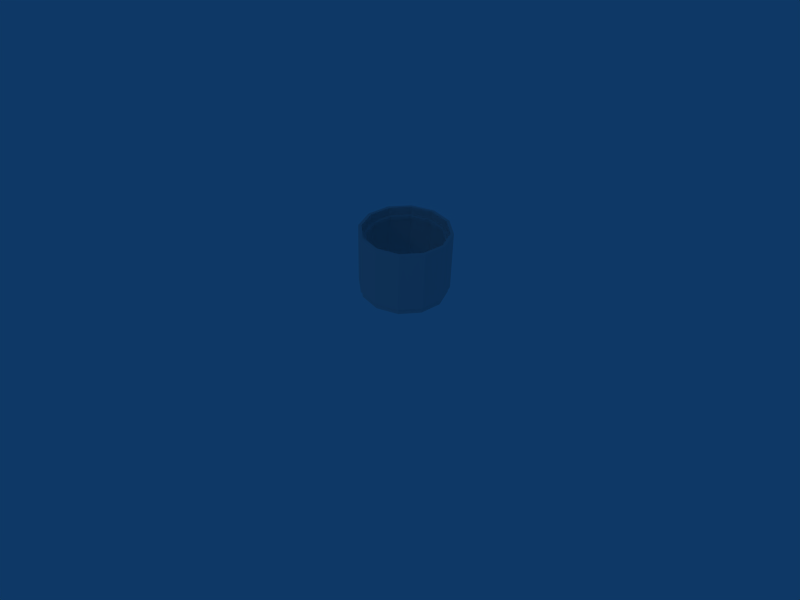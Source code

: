 # Source: concrete_pipe_001.blend  (saved by Blender 5.0.119; exported with 4.5.12 LTS)
import bpy
from mathutils import Matrix  # noqa: F401  (used for matrix-valued properties, if any)

bpy.ops.wm.read_factory_settings(use_empty=True)
scene = bpy.context.scene
scene.name = 'Scene'

# ---- collections
col_collection_1 = bpy.data.collections.new('Collection 1'); scene.collection.children.link(col_collection_1)
col_collection_3 = bpy.data.collections.new('Collection 3'); scene.collection.children.link(col_collection_3)
col_collection_3.hide_render = True
col_collection_3.hide_viewport = True

# ---- materials (node trees are filled in below, after node groups)
mat_concrete_pipe_tex = bpy.data.materials.new('concrete_pipe_tex')
mat_concrete_pipe_tex.alpha_threshold = 0.0
mat_concrete_pipe_tex.use_backface_culling_lightprobe_volume = False
mat_concrete_pipe_tex.preview_render_type = 'FLAT'
mat_concrete_pipe_tex.roughness = 0.5
mat_concrete_pipe_tex.line_color = (0.0, 0.0, 0.0, 1.0)

# ---- material node trees
mat_concrete_pipe_tex.use_nodes = True; mat_concrete_pipe_tex.node_tree.nodes.clear()
_N = mat_concrete_pipe_tex.node_tree.nodes; _L = mat_concrete_pipe_tex.node_tree.links
n0 = _N.new('NodeFrame'); n0.name = 'Frame'; n0.location = (0, 0)
n0.label = 'Versioning: Use Nodes was removed'
n0.width = 150
n1 = _N.new('ShaderNodeOutputMaterial'); n1.name = 'Material Output'; n1.location = (480, 0)
n1.target = 'EEVEE'
n2 = _N.new('ShaderNodeBsdfPrincipled'); n2.name = 'Principled BSDF'; n2.location = (0, 0)
n3 = _N.new('ShaderNodeOutputMaterial'); n3.name = 'Material Output.001'; n3.location = (450, 0)
n3.target = 'CYCLES'
n4 = _N.new('ShaderNodeBsdfDiffuse'); n4.name = 'Diffuse BSDF'; n4.location = (0, 0)
n1.parent = n0
n2.parent = n0
n3.parent = n0
n4.parent = n0
_L.new(n2.outputs[0], n1.inputs[0])
_L.new(n4.outputs[0], n3.inputs[0])
n1.is_active_output = True

# ---- world
world_world = bpy.data.worlds.new('World'); scene.world = world_world
world_world.use_nodes = True; world_world.node_tree.nodes.clear()
_N = world_world.node_tree.nodes; _L = world_world.node_tree.links
n0 = _N.new('ShaderNodeOutputWorld'); n0.name = 'World Output'; n0.location = (280, 0)
n1 = _N.new('ShaderNodeBackground'); n1.name = 'Background'; n1.location = (0, 0)
n1.inputs[0].default_value = (0.05656, 0.2208, 0.4, 1.0)
n2 = _N.new('NodeFrame'); n2.name = 'Frame'; n2.location = (0, 0)
n2.label = 'Versioning: Use Nodes was removed'
n2.width = 150
n0.parent = n2
n1.parent = n2
_L.new(n1.outputs[0], n0.inputs[0])
n0.is_active_output = True
world_world.color = (0.05656, 0.2208, 0.4)
world_world.use_sun_shadow = False
world_world.sun_shadow_jitter_overblur = 0.0
world_world.cycles.sampling_method = 'MANUAL'
world_world.cycles.sample_map_resolution = 256

# ---- cameras
cam_camera = bpy.data.cameras.new('Camera')
cam_camera.passepartout_alpha = 0.2
cam_camera.clip_end = 100.0
cam_camera.lens = 35.0
cam_camera.ortho_scale = 7.314
cam_camera.show_passepartout = False
cam_camera.show_safe_areas = True
cam_camera.dof.focus_distance = 0.0
cam_camera.dof.aperture_fstop = 128.0

# ---- lights
light_spot = bpy.data.lights.new('Spot', 'POINT')
light_spot.transmission_factor = 0.0
light_spot.cutoff_distance = 30.0
light_spot.energy = 100.0
light_spot.shadow_buffer_clip_start = 8.0
light_spot.shadow_soft_size = 1.0
light_spot.shadow_maximum_resolution = 0.006
light_spot.use_absolute_resolution = True
light_spot.cycles.use_multiple_importance_sampling = False

# ---- meshes
me_concrete_pipe = bpy.data.meshes.new('concrete_pipe')
me_concrete_pipe.from_pydata([(0.3948, 0.3948, 0.005112), (0.5393, 0.1445, 0.005112), (0.5393, -0.1445, 0.005112), (0.3948, -0.3948, 0.005112), (0.1445, -0.5393, 0.005112), (-0.1445, -0.5393, 0.005112), (-0.3948, -0.3948, 0.005112), (-0.5393, -0.1445, 0.005112), (-0.5393, 0.1445, 0.005112), (-0.3948, 0.3948, 0.005112), (-0.1445, 0.5393, 0.005112), (0.1445, 0.5393, 0.005112), (0.4132, 0.4132, 0.8749), (0.5644, 0.1512, 0.8749), (0.5644, -0.1512, 0.8749), (0.4132, -0.4132, 0.8749), (0.1512, -0.5644, 0.8749), (-0.1512, -0.5644, 0.8749), (-0.4132, -0.4132, 0.8749), (-0.5644, -0.1512, 0.8749), (-0.5644, 0.1512, 0.8749), (-0.4132, 0.4132, 0.8749), (-0.1512, 0.5644, 0.8749), (0.1512, 0.5644, 0.8749), (0.1412, 0.527, 0.8749), (-0.1412, 0.527, 0.8749), (-0.3858, 0.3858, 0.8749), (-0.527, 0.1412, 0.8749), (-0.527, -0.1412, 0.8749), (-0.3858, -0.3858, 0.8749), (-0.1412, -0.527, 0.8749), (0.1412, -0.527, 0.8749), (0.3858, -0.3858, 0.8749), (0.527, -0.1412, 0.8749), (0.527, 0.1412, 0.8749), (0.3858, 0.3858, 0.8749), (0.1349, 0.5036, 0.005112), (-0.1349, 0.5036, 0.005112), (-0.3687, 0.3687, 0.005112), (-0.5036, 0.1349, 0.005112), (-0.5036, -0.1349, 0.005112), (-0.3687, -0.3687, 0.005112), (-0.1349, -0.5036, 0.005112), (0.1349, -0.5036, 0.005112), (0.3687, -0.3687, 0.005112), (0.5036, -0.1349, 0.005112), (0.5036, 0.1349, 0.005112), (0.3687, 0.3687, 0.005112), (0.3493, 0.3493, 0.7714), (0.4772, 0.1279, 0.7714), (0.4772, -0.1279, 0.7714), (0.3493, -0.3493, 0.7714), (0.1279, -0.4772, 0.7714), (-0.1279, -0.4772, 0.7714), (-0.3493, -0.3493, 0.7714), (-0.4772, -0.1279, 0.7714), (-0.4772, 0.1279, 0.7714), (-0.3493, 0.3493, 0.7714), (-0.1279, 0.4772, 0.7714), (0.1279, 0.4772, 0.7714), (0.1279, 0.4772, 0.7265), (0.3493, 0.3493, 0.7265), (-0.1279, 0.4772, 0.7265), (-0.3493, 0.3493, 0.7265), (-0.4772, 0.1279, 0.7265), (-0.4772, -0.1279, 0.7265), (-0.3493, -0.3493, 0.7265), (-0.1279, -0.4772, 0.7265), (0.1279, -0.4772, 0.7265), (0.3493, -0.3493, 0.7265), (0.4772, -0.1279, 0.7265), (0.4772, 0.1279, 0.7265), (0.1412, 0.527, 0.7714), (0.3858, 0.3858, 0.7714), (-0.1412, 0.527, 0.7714), (-0.3858, 0.3858, 0.7714), (-0.527, 0.1412, 0.7714), (-0.527, -0.1412, 0.7714), (-0.3858, -0.3858, 0.7714), (-0.1412, -0.527, 0.7714), (0.1412, -0.527, 0.7714), (0.3858, -0.3858, 0.7714), (0.527, -0.1412, 0.7714), (0.527, 0.1412, 0.7714), (0.3687, 0.3687, 0.7265), (0.5037, 0.135, 0.7265), (0.5037, -0.135, 0.7265), (0.3687, -0.3687, 0.7265), (0.135, -0.5037, 0.7265), (-0.135, -0.5037, 0.7265), (-0.3687, -0.3687, 0.7265), (-0.5037, -0.135, 0.7265), (-0.5037, 0.135, 0.7265), (-0.3687, 0.3687, 0.7265), (-0.135, 0.5037, 0.7265), (0.135, 0.5037, 0.7265), (0.4132, 0.4132, 0.08393), (0.5644, 0.1512, 0.08393), (0.5644, -0.1512, 0.08393), (0.4132, -0.4132, 0.08393), (0.1512, -0.5644, 0.08393), (-0.1512, -0.5644, 0.08393), (-0.4132, -0.4132, 0.08393), (-0.5644, -0.1512, 0.08393), (-0.5644, 0.1512, 0.08393), (-0.4132, 0.4132, 0.08393), (-0.1512, 0.5644, 0.08393), (0.1512, 0.5644, 0.08393), (0.3948, 0.3948, 0.08393), (0.1445, 0.5393, 0.08393), (-0.1445, 0.5393, 0.08393), (-0.3948, 0.3948, 0.08393), (-0.5393, 0.1445, 0.08393), (-0.5393, -0.1445, 0.08393), (-0.3948, -0.3948, 0.08393), (-0.1445, -0.5393, 0.08393), (0.1445, -0.5393, 0.08393), (0.3948, -0.3948, 0.08393), (0.5393, -0.1445, 0.08393), (0.5393, 0.1445, 0.08393)], [], [(0, 108, 119, 1), (1, 119, 118, 2), (2, 118, 117, 3), (3, 117, 116, 4), (4, 116, 115, 5), (5, 115, 114, 6), (6, 114, 113, 7), (7, 113, 112, 8), (8, 112, 111, 9), (9, 111, 110, 10), (10, 110, 109, 11), (12, 96, 107, 23), (12, 23, 24, 35), (11, 0, 47, 36), (23, 22, 25, 24), (10, 11, 36, 37), (22, 21, 26, 25), (9, 10, 37, 38), (21, 20, 27, 26), (8, 9, 38, 39), (20, 19, 28, 27), (7, 8, 39, 40), (19, 18, 29, 28), (6, 7, 40, 41), (18, 17, 30, 29), (5, 6, 41, 42), (17, 16, 31, 30), (4, 5, 42, 43), (16, 15, 32, 31), (3, 4, 43, 44), (15, 14, 33, 32), (2, 3, 44, 45), (14, 13, 34, 33), (1, 2, 45, 46), (13, 12, 35, 34), (0, 1, 46, 47), (34, 35, 73, 83), (33, 34, 83, 82), (32, 33, 82, 81), (31, 32, 81, 80), (30, 31, 80, 79), (29, 30, 79, 78), (28, 29, 78, 77), (27, 28, 77, 76), (26, 27, 76, 75), (25, 26, 75, 74), (24, 25, 74, 72), (35, 24, 72, 73), (59, 60, 61, 48), (58, 62, 60, 59), (57, 63, 62, 58), (56, 64, 63, 57), (55, 65, 64, 56), (54, 66, 65, 55), (53, 67, 66, 54), (52, 68, 67, 53), (51, 69, 68, 52), (50, 70, 69, 51), (49, 71, 70, 50), (48, 61, 71, 49), (61, 84, 85, 71), (71, 85, 86, 70), (70, 86, 87, 69), (69, 87, 88, 68), (68, 88, 89, 67), (67, 89, 90, 66), (66, 90, 91, 65), (65, 91, 92, 64), (64, 92, 93, 63), (63, 93, 94, 62), (62, 94, 95, 60), (60, 95, 84, 61), (72, 59, 48, 73), (74, 58, 59, 72), (75, 57, 58, 74), (76, 56, 57, 75), (77, 55, 56, 76), (78, 54, 55, 77), (79, 53, 54, 78), (80, 52, 53, 79), (81, 51, 52, 80), (82, 50, 51, 81), (83, 49, 50, 82), (73, 48, 49, 83), (84, 47, 46, 85), (95, 36, 47, 84), (94, 37, 36, 95), (93, 38, 37, 94), (92, 39, 38, 93), (91, 40, 39, 92), (90, 41, 40, 91), (89, 42, 41, 90), (88, 43, 42, 89), (87, 44, 43, 88), (85, 46, 45, 86), (86, 45, 44, 87), (96, 108, 109, 107), (106, 22, 23, 107), (105, 21, 22, 106), (104, 20, 21, 105), (103, 19, 20, 104), (102, 18, 19, 103), (101, 17, 18, 102), (100, 16, 17, 101), (99, 15, 16, 100), (98, 14, 15, 99), (97, 13, 14, 98), (96, 12, 13, 97), (108, 0, 11, 109), (110, 106, 107, 109), (111, 105, 106, 110), (112, 104, 105, 111), (113, 103, 104, 112), (114, 102, 103, 113), (115, 101, 102, 114), (116, 100, 101, 115), (117, 99, 100, 116), (118, 98, 99, 117), (119, 97, 98, 118), (108, 96, 97, 119)])
_uv = me_concrete_pipe.uv_layers.new(name='UVMap')
_uv.uv.foreach_set('vector', [0.8311, 0.5176, 0.8311, 0.5396, 0.7491, 0.5396, 0.7491, 0.5176, 0.7491, 0.5176, 0.7491, 0.5396, 0.667, 0.5396, 0.667, 0.5176, 0.667, 0.5176, 0.667, 0.5396, 0.5851, 0.5396, 0.5851, 0.5176, 0.5851, 0.5176, 0.5851, 0.5396, 0.5032, 0.5396, 0.5032, 0.5176, 0.5032, 0.5176, 0.5032, 0.5396, 0.4213, 0.5396, 0.4213, 0.5176, 0.4213, 0.5176, 0.4213, 0.5396, 0.3396, 0.5396, 0.3396, 0.5176, 0.3396, 0.5176, 0.3396, 0.5396, 0.2579, 0.5396, 0.2579, 0.5176, 0.2579, 0.5176, 0.2579, 0.5396, 0.1762, 0.5396, 0.1762, 0.5176, 0.1762, 0.5176, 0.1762, 0.5396, 0.0948, 0.5396, 0.0948, 0.5176, 0.0948, 0.5176, 0.0948, 0.5396, 0.01505, 0.5396, 0.01505, 0.5176, 0.9926, 0.5176, 0.9926, 0.5396, 0.9128, 0.5396, 0.9128, 0.5176, 0.8311, 0.7608, 0.8311, 0.548, 0.9128, 0.548, 0.9128, 0.7608, 0.8311, 0.7608, 0.9128, 0.7608, 0.9128, 0.7713, 0.8311, 0.7713, 0.9128, 0.5176, 0.8311, 0.5176, 0.8311, 0.5074, 0.9128, 0.5074, 0.9128, 0.7608, 0.9926, 0.7608, 0.9926, 0.7713, 0.9128, 0.7713, 0.9926, 0.5176, 0.9128, 0.5176, 0.9128, 0.5074, 0.9926, 0.5074, 0.01505, 0.7608, 0.0948, 0.7608, 0.0948, 0.7713, 0.01505, 0.7713, 0.0948, 0.5176, 0.01505, 0.5176, 0.01505, 0.5074, 0.0948, 0.5074, 0.0948, 0.7608, 0.1762, 0.7608, 0.1762, 0.7713, 0.0948, 0.7713, 0.1762, 0.5176, 0.0948, 0.5176, 0.0948, 0.5074, 0.1762, 0.5074, 0.1762, 0.7608, 0.2579, 0.7608, 0.2579, 0.7713, 0.1762, 0.7713, 0.2579, 0.5176, 0.1762, 0.5176, 0.1762, 0.5074, 0.2579, 0.5074, 0.2579, 0.7608, 0.3396, 0.7608, 0.3396, 0.7713, 0.2579, 0.7713, 0.3396, 0.5176, 0.2579, 0.5176, 0.2579, 0.5074, 0.3396, 0.5074, 0.3396, 0.7608, 0.4213, 0.7608, 0.4213, 0.7713, 0.3396, 0.7713, 0.4213, 0.5176, 0.3396, 0.5176, 0.3396, 0.5074, 0.4213, 0.5074, 0.4213, 0.7608, 0.5032, 0.7608, 0.5032, 0.7713, 0.4213, 0.7713, 0.5032, 0.5176, 0.4213, 0.5176, 0.4213, 0.5074, 0.5032, 0.5074, 0.5032, 0.7608, 0.5851, 0.7608, 0.5851, 0.7713, 0.5032, 0.7713, 0.5851, 0.5176, 0.5032, 0.5176, 0.5032, 0.5074, 0.5851, 0.5074, 0.5851, 0.7608, 0.667, 0.7608, 0.667, 0.7713, 0.5851, 0.7713, 0.667, 0.5176, 0.5851, 0.5176, 0.5851, 0.5074, 0.667, 0.5074, 0.667, 0.7608, 0.7491, 0.7608, 0.7491, 0.7713, 0.667, 0.7713, 0.7491, 0.5176, 0.667, 0.5176, 0.667, 0.5074, 0.7491, 0.5074, 0.7491, 0.7608, 0.8311, 0.7608, 0.8311, 0.7713, 0.7491, 0.7713, 0.8311, 0.5176, 0.7491, 0.5176, 0.7491, 0.5074, 0.8311, 0.5074, 0.2702, 0.4785, 0.1924, 0.4785, 0.1924, 0.4498, 0.2702, 0.4498, 0.3476, 0.4785, 0.2702, 0.4785, 0.2702, 0.4498, 0.3476, 0.4498, 0.425, 0.4785, 0.3476, 0.4785, 0.3476, 0.4498, 0.425, 0.4498, 0.5025, 0.4785, 0.425, 0.4785, 0.425, 0.4498, 0.5025, 0.4498, 0.5803, 0.4785, 0.5025, 0.4785, 0.5025, 0.4498, 0.5803, 0.4498, 0.6568, 0.4785, 0.5803, 0.4785, 0.5803, 0.4498, 0.6568, 0.4498, 0.7336, 0.4785, 0.6568, 0.4785, 0.6568, 0.4498, 0.7336, 0.4498, 0.8106, 0.4785, 0.7336, 0.4785, 0.7336, 0.4498, 0.8106, 0.4498, 0.8878, 0.4785, 0.8106, 0.4785, 0.8106, 0.4498, 0.8878, 0.4498, 0.9643, 0.4785, 0.8878, 0.4785, 0.8878, 0.4498, 0.9643, 0.4498, 0.1141, 0.4785, 0.03732, 0.4785, 0.03732, 0.4498, 0.1141, 0.4498, 0.1924, 0.4785, 0.1141, 0.4785, 0.1141, 0.4498, 0.1924, 0.4498, 0.1141, 0.4392, 0.1141, 0.4162, 0.1924, 0.4162, 0.1924, 0.4392, 0.03732, 0.4392, 0.03732, 0.4162, 0.1141, 0.4162, 0.1141, 0.4392, 0.8878, 0.4392, 0.8878, 0.4162, 0.9643, 0.4162, 0.9643, 0.4392, 0.8106, 0.4392, 0.8106, 0.4162, 0.8878, 0.4162, 0.8878, 0.4392, 0.7336, 0.4392, 0.7336, 0.4162, 0.8106, 0.4162, 0.8106, 0.4392, 0.6568, 0.4392, 0.6568, 0.4162, 0.7336, 0.4162, 0.7336, 0.4392, 0.5803, 0.4392, 0.5803, 0.4162, 0.6568, 0.4162, 0.6568, 0.4392, 0.5025, 0.4392, 0.5025, 0.4162, 0.5803, 0.4162, 0.5803, 0.4392, 0.425, 0.4392, 0.425, 0.4162, 0.5025, 0.4162, 0.5025, 0.4392, 0.3476, 0.4392, 0.3476, 0.4162, 0.425, 0.4162, 0.425, 0.4392, 0.2702, 0.4392, 0.2702, 0.4162, 0.3476, 0.4162, 0.3476, 0.4392, 0.1924, 0.4392, 0.1924, 0.4162, 0.2702, 0.4162, 0.2702, 0.4392, 0.1924, 0.4162, 0.1924, 0.4055, 0.2702, 0.4055, 0.2702, 0.4162, 0.2702, 0.4162, 0.2702, 0.4055, 0.3476, 0.4055, 0.3476, 0.4162, 0.3476, 0.4162, 0.3476, 0.4055, 0.425, 0.4055, 0.425, 0.4162, 0.425, 0.4162, 0.425, 0.4055, 0.5025, 0.4055, 0.5025, 0.4162, 0.5025, 0.4162, 0.5025, 0.4055, 0.5803, 0.4055, 0.5803, 0.4162, 0.5803, 0.4162, 0.5803, 0.4055, 0.6568, 0.4055, 0.6568, 0.4162, 0.6568, 0.4162, 0.6568, 0.4055, 0.7336, 0.4055, 0.7336, 0.4162, 0.7336, 0.4162, 0.7336, 0.4055, 0.8106, 0.4055, 0.8106, 0.4162, 0.8106, 0.4162, 0.8106, 0.4055, 0.8878, 0.4055, 0.8878, 0.4162, 0.8878, 0.4162, 0.8878, 0.4055, 0.9643, 0.4055, 0.9643, 0.4162, 0.03732, 0.4162, 0.03732, 0.4055, 0.1141, 0.4055, 0.1141, 0.4162, 0.1141, 0.4162, 0.1141, 0.4055, 0.1924, 0.4055, 0.1924, 0.4162, 0.1141, 0.4498, 0.1141, 0.4392, 0.1924, 0.4392, 0.1924, 0.4498, 0.03732, 0.4498, 0.03732, 0.4392, 0.1141, 0.4392, 0.1141, 0.4498, 0.8878, 0.4498, 0.8878, 0.4392, 0.9643, 0.4392, 0.9643, 0.4498, 0.8106, 0.4498, 0.8106, 0.4392, 0.8878, 0.4392, 0.8878, 0.4498, 0.7336, 0.4498, 0.7336, 0.4392, 0.8106, 0.4392, 0.8106, 0.4498, 0.6568, 0.4498, 0.6568, 0.4392, 0.7336, 0.4392, 0.7336, 0.4498, 0.5803, 0.4498, 0.5803, 0.4392, 0.6568, 0.4392, 0.6568, 0.4498, 0.5025, 0.4498, 0.5025, 0.4392, 0.5803, 0.4392, 0.5803, 0.4498, 0.425, 0.4498, 0.425, 0.4392, 0.5025, 0.4392, 0.5025, 0.4498, 0.3476, 0.4498, 0.3476, 0.4392, 0.425, 0.4392, 0.425, 0.4498, 0.2702, 0.4498, 0.2702, 0.4392, 0.3476, 0.4392, 0.3476, 0.4498, 0.1924, 0.4498, 0.1924, 0.4392, 0.2702, 0.4392, 0.2702, 0.4498, 0.1924, 0.4055, 0.1924, 0.2056, 0.2702, 0.2056, 0.2702, 0.4055, 0.1141, 0.4055, 0.1141, 0.2056, 0.1924, 0.2056, 0.1924, 0.4055, 0.03732, 0.4055, 0.03732, 0.2056, 0.1141, 0.2056, 0.1141, 0.4055, 0.8878, 0.4055, 0.8878, 0.2056, 0.9643, 0.2056, 0.9643, 0.4055, 0.8106, 0.4055, 0.8106, 0.2056, 0.8878, 0.2056, 0.8878, 0.4055, 0.7336, 0.4055, 0.7336, 0.2056, 0.8106, 0.2056, 0.8106, 0.4055, 0.6568, 0.4055, 0.6568, 0.2056, 0.7336, 0.2056, 0.7336, 0.4055, 0.5803, 0.4055, 0.5803, 0.2056, 0.6568, 0.2056, 0.6568, 0.4055, 0.5025, 0.4055, 0.5025, 0.2056, 0.5803, 0.2056, 0.5803, 0.4055, 0.425, 0.4055, 0.425, 0.2056, 0.5025, 0.2056, 0.5025, 0.4055, 0.2702, 0.4055, 0.2702, 0.2056, 0.3476, 0.2056, 0.3476, 0.4055, 0.3476, 0.4055, 0.3476, 0.2056, 0.425, 0.2056, 0.425, 0.4055, 0.8311, 0.548, 0.8311, 0.5396, 0.9128, 0.5396, 0.9128, 0.548, 0.9926, 0.548, 0.9926, 0.7608, 0.9128, 0.7608, 0.9128, 0.548, 0.0948, 0.548, 0.0948, 0.7608, 0.01505, 0.7608, 0.01505, 0.548, 0.1762, 0.548, 0.1762, 0.7608, 0.0948, 0.7608, 0.0948, 0.548, 0.2579, 0.548, 0.2579, 0.7608, 0.1762, 0.7608, 0.1762, 0.548, 0.3396, 0.548, 0.3396, 0.7608, 0.2579, 0.7608, 0.2579, 0.548, 0.4213, 0.548, 0.4213, 0.7608, 0.3396, 0.7608, 0.3396, 0.548, 0.5032, 0.548, 0.5032, 0.7608, 0.4213, 0.7608, 0.4213, 0.548, 0.5851, 0.548, 0.5851, 0.7608, 0.5032, 0.7608, 0.5032, 0.548, 0.667, 0.548, 0.667, 0.7608, 0.5851, 0.7608, 0.5851, 0.548, 0.7491, 0.548, 0.7491, 0.7608, 0.667, 0.7608, 0.667, 0.548, 0.8311, 0.548, 0.8311, 0.7608, 0.7491, 0.7608, 0.7491, 0.548, 0.8311, 0.5396, 0.8311, 0.5176, 0.9128, 0.5176, 0.9128, 0.5396, 0.9926, 0.5396, 0.9926, 0.548, 0.9128, 0.548, 0.9128, 0.5396, 0.0948, 0.5396, 0.0948, 0.548, 0.01505, 0.548, 0.01505, 0.5396, 0.1762, 0.5396, 0.1762, 0.548, 0.0948, 0.548, 0.0948, 0.5396, 0.2579, 0.5396, 0.2579, 0.548, 0.1762, 0.548, 0.1762, 0.5396, 0.3396, 0.5396, 0.3396, 0.548, 0.2579, 0.548, 0.2579, 0.5396, 0.4213, 0.5396, 0.4213, 0.548, 0.3396, 0.548, 0.3396, 0.5396, 0.5032, 0.5396, 0.5032, 0.548, 0.4213, 0.548, 0.4213, 0.5396, 0.5851, 0.5396, 0.5851, 0.548, 0.5032, 0.548, 0.5032, 0.5396, 0.667, 0.5396, 0.667, 0.548, 0.5851, 0.548, 0.5851, 0.5396, 0.7491, 0.5396, 0.7491, 0.548, 0.667, 0.548, 0.667, 0.5396, 0.8311, 0.5396, 0.8311, 0.548, 0.7491, 0.548, 0.7491, 0.5396])
_ca = me_concrete_pipe.color_attributes.new('Col', 'BYTE_COLOR', 'CORNER')
_ca.data.foreach_set('color', [1.0, 1.0, 1.0, 1.0, 1.0, 1.0, 1.0, 1.0, 1.0, 1.0, 1.0, 1.0, 1.0, 1.0, 1.0, 1.0, 1.0, 1.0, 1.0, 1.0, 1.0, 1.0, 1.0, 1.0, 1.0, 1.0, 1.0, 1.0, 1.0, 1.0, 1.0, 1.0, 1.0, 1.0, 1.0, 1.0, 1.0, 1.0, 1.0, 1.0, 1.0, 1.0, 1.0, 1.0, 1.0, 1.0, 1.0, 1.0, 1.0, 1.0, 1.0, 1.0, 1.0, 1.0, 1.0, 1.0, 1.0, 1.0, 1.0, 1.0, 1.0, 1.0, 1.0, 1.0, 1.0, 1.0, 1.0, 1.0, 1.0, 1.0, 1.0, 1.0, 1.0, 1.0, 1.0, 1.0, 1.0, 1.0, 1.0, 1.0, 1.0, 1.0, 1.0, 1.0, 1.0, 1.0, 1.0, 1.0, 1.0, 1.0, 1.0, 1.0, 1.0, 1.0, 1.0, 1.0, 1.0, 1.0, 1.0, 1.0, 1.0, 1.0, 1.0, 1.0, 1.0, 1.0, 1.0, 1.0, 1.0, 1.0, 1.0, 1.0, 1.0, 1.0, 1.0, 1.0, 1.0, 1.0, 1.0, 1.0, 1.0, 1.0, 1.0, 1.0, 1.0, 1.0, 1.0, 1.0, 1.0, 1.0, 1.0, 1.0, 1.0, 1.0, 1.0, 1.0, 1.0, 1.0, 1.0, 1.0, 1.0, 1.0, 1.0, 1.0, 1.0, 1.0, 1.0, 1.0, 1.0, 1.0, 1.0, 1.0, 1.0, 1.0, 1.0, 1.0, 1.0, 1.0, 1.0, 1.0, 1.0, 1.0, 1.0, 1.0, 1.0, 1.0, 1.0, 1.0, 1.0, 1.0, 1.0, 1.0, 1.0, 1.0, 1.0, 1.0, 1.0, 1.0, 1.0, 1.0, 1.0, 1.0, 1.0, 1.0, 1.0, 1.0, 1.0, 1.0, 1.0, 1.0, 1.0, 1.0, 1.0, 1.0, 1.0, 1.0, 1.0, 1.0, 1.0, 1.0, 1.0, 1.0, 1.0, 1.0, 1.0, 1.0, 1.0, 1.0, 1.0, 1.0, 1.0, 1.0, 1.0, 1.0, 1.0, 1.0, 1.0, 1.0, 1.0, 1.0, 1.0, 1.0, 1.0, 1.0, 1.0, 1.0, 1.0, 1.0, 1.0, 1.0, 1.0, 1.0, 1.0, 1.0, 1.0, 1.0, 1.0, 1.0, 1.0, 1.0, 1.0, 1.0, 1.0, 1.0, 1.0, 1.0, 1.0, 1.0, 1.0, 1.0, 1.0, 1.0, 1.0, 1.0, 1.0, 1.0, 1.0, 1.0, 1.0, 1.0, 1.0, 1.0, 1.0, 1.0, 1.0, 1.0, 1.0, 1.0, 1.0, 1.0, 1.0, 1.0, 1.0, 1.0, 1.0, 1.0, 1.0, 1.0, 1.0, 1.0, 1.0, 1.0, 1.0, 1.0, 1.0, 1.0, 1.0, 1.0, 1.0, 1.0, 1.0, 1.0, 1.0, 1.0, 1.0, 1.0, 1.0, 1.0, 1.0, 1.0, 1.0, 1.0, 1.0, 1.0, 1.0, 1.0, 1.0, 1.0, 1.0, 1.0, 1.0, 1.0, 1.0, 1.0, 1.0, 1.0, 1.0, 1.0, 1.0, 1.0, 1.0, 1.0, 1.0, 1.0, 1.0, 1.0, 1.0, 1.0, 1.0, 1.0, 1.0, 1.0, 1.0, 1.0, 1.0, 1.0, 1.0, 1.0, 1.0, 1.0, 1.0, 1.0, 1.0, 1.0, 1.0, 1.0, 1.0, 1.0, 1.0, 1.0, 1.0, 1.0, 1.0, 1.0, 1.0, 1.0, 1.0, 1.0, 1.0, 1.0, 1.0, 1.0, 1.0, 1.0, 1.0, 1.0, 1.0, 1.0, 1.0, 1.0, 1.0, 1.0, 1.0, 1.0, 1.0, 1.0, 1.0, 1.0, 1.0, 1.0, 1.0, 1.0, 1.0, 1.0, 1.0, 1.0, 1.0, 1.0, 1.0, 1.0, 1.0, 1.0, 1.0, 1.0, 1.0, 1.0, 1.0, 1.0, 1.0, 1.0, 1.0, 1.0, 1.0, 1.0, 1.0, 1.0, 1.0, 1.0, 1.0, 1.0, 1.0, 1.0, 1.0, 1.0, 1.0, 1.0, 1.0, 1.0, 1.0, 1.0, 1.0, 1.0, 1.0, 1.0, 1.0, 1.0, 1.0, 1.0, 1.0, 1.0, 1.0, 1.0, 1.0, 1.0, 1.0, 1.0, 1.0, 1.0, 1.0, 1.0, 1.0, 1.0, 1.0, 1.0, 1.0, 1.0, 1.0, 1.0, 1.0, 1.0, 1.0, 1.0, 1.0, 1.0, 1.0, 1.0, 1.0, 1.0, 1.0, 1.0, 1.0, 1.0, 1.0, 1.0, 1.0, 1.0, 1.0, 1.0, 1.0, 1.0, 1.0, 1.0, 1.0, 1.0, 1.0, 1.0, 1.0, 1.0, 1.0, 1.0, 1.0, 1.0, 1.0, 1.0, 1.0, 1.0, 1.0, 1.0, 1.0, 1.0, 1.0, 1.0, 1.0, 1.0, 1.0, 1.0, 1.0, 1.0, 1.0, 1.0, 1.0, 1.0, 1.0, 1.0, 1.0, 1.0, 1.0, 1.0, 1.0, 1.0, 1.0, 1.0, 1.0, 1.0, 1.0, 1.0, 1.0, 1.0, 1.0, 1.0, 1.0, 1.0, 1.0, 1.0, 1.0, 1.0, 1.0, 1.0, 1.0, 1.0, 1.0, 1.0, 1.0, 1.0, 1.0, 1.0, 1.0, 1.0, 1.0, 1.0, 1.0, 1.0, 1.0, 1.0, 1.0, 1.0, 1.0, 1.0, 1.0, 1.0, 1.0, 1.0, 1.0, 1.0, 1.0, 1.0, 1.0, 1.0, 1.0, 1.0, 1.0, 1.0, 1.0, 1.0, 1.0, 1.0, 1.0, 1.0, 1.0, 1.0, 1.0, 1.0, 1.0, 1.0, 1.0, 1.0, 1.0, 1.0, 1.0, 1.0, 1.0, 1.0, 1.0, 1.0, 1.0, 1.0, 1.0, 1.0, 1.0, 1.0, 1.0, 1.0, 1.0, 1.0, 1.0, 1.0, 1.0, 1.0, 1.0, 1.0, 1.0, 1.0, 1.0, 1.0, 1.0, 1.0, 1.0, 1.0, 1.0, 1.0, 1.0, 1.0, 1.0, 1.0, 1.0, 1.0, 1.0, 1.0, 1.0, 1.0, 1.0, 1.0, 1.0, 1.0, 1.0, 1.0, 1.0, 1.0, 1.0, 1.0, 1.0, 1.0, 1.0, 1.0, 1.0, 1.0, 1.0, 1.0, 1.0, 1.0, 1.0, 1.0, 1.0, 1.0, 1.0, 1.0, 1.0, 1.0, 1.0, 1.0, 1.0, 1.0, 1.0, 1.0, 1.0, 1.0, 1.0, 1.0, 1.0, 1.0, 1.0, 1.0, 1.0, 1.0, 1.0, 1.0, 1.0, 1.0, 1.0, 1.0, 1.0, 1.0, 1.0, 1.0, 1.0, 1.0, 1.0, 1.0, 1.0, 1.0, 1.0, 1.0, 1.0, 1.0, 1.0, 1.0, 1.0, 1.0, 1.0, 1.0, 1.0, 1.0, 1.0, 1.0, 1.0, 1.0, 1.0, 1.0, 1.0, 1.0, 1.0, 1.0, 1.0, 1.0, 1.0, 1.0, 1.0, 1.0, 1.0, 1.0, 1.0, 1.0, 1.0, 1.0, 1.0, 1.0, 1.0, 1.0, 1.0, 1.0, 1.0, 1.0, 1.0, 1.0, 1.0, 1.0, 1.0, 1.0, 1.0, 1.0, 1.0, 1.0, 1.0, 1.0, 1.0, 1.0, 1.0, 1.0, 1.0, 1.0, 1.0, 1.0, 1.0, 1.0, 1.0, 1.0, 1.0, 1.0, 1.0, 1.0, 1.0, 1.0, 1.0, 1.0, 1.0, 1.0, 1.0, 1.0, 1.0, 1.0, 1.0, 1.0, 1.0, 1.0, 1.0, 1.0, 1.0, 1.0, 1.0, 1.0, 1.0, 1.0, 1.0, 1.0, 1.0, 1.0, 1.0, 1.0, 1.0, 1.0, 1.0, 1.0, 1.0, 1.0, 1.0, 1.0, 1.0, 1.0, 1.0, 1.0, 1.0, 1.0, 1.0, 1.0, 1.0, 1.0, 1.0, 1.0, 1.0, 1.0, 1.0, 1.0, 1.0, 1.0, 1.0, 1.0, 1.0, 1.0, 1.0, 1.0, 1.0, 1.0, 1.0, 1.0, 1.0, 1.0, 1.0, 1.0, 1.0, 1.0, 1.0, 1.0, 1.0, 1.0, 1.0, 1.0, 1.0, 1.0, 1.0, 1.0, 1.0, 1.0, 1.0, 1.0, 1.0, 1.0, 1.0, 1.0, 1.0, 1.0, 1.0, 1.0, 1.0, 1.0, 1.0, 1.0, 1.0, 1.0, 1.0, 1.0, 1.0, 1.0, 1.0, 1.0, 1.0, 1.0, 1.0, 1.0, 1.0, 1.0, 1.0, 1.0, 1.0, 1.0, 1.0, 1.0, 1.0, 1.0, 1.0, 1.0, 1.0, 1.0, 1.0, 1.0, 1.0, 1.0, 1.0, 1.0, 1.0, 1.0, 1.0, 1.0, 1.0, 1.0, 1.0, 1.0, 1.0, 1.0, 1.0, 1.0, 1.0, 1.0, 1.0, 1.0, 1.0, 1.0, 1.0, 1.0, 1.0, 1.0, 1.0, 1.0, 1.0, 1.0, 1.0, 1.0, 1.0, 1.0, 1.0, 1.0, 1.0, 1.0, 1.0, 1.0, 1.0, 1.0, 1.0, 1.0, 1.0, 1.0, 1.0, 1.0, 1.0, 1.0, 1.0, 1.0, 1.0, 1.0, 1.0, 1.0, 1.0, 1.0, 1.0, 1.0, 1.0, 1.0, 1.0, 1.0, 1.0, 1.0, 1.0, 1.0, 1.0, 1.0, 1.0, 1.0, 1.0, 1.0, 1.0, 1.0, 1.0, 1.0, 1.0, 1.0, 1.0, 1.0, 1.0, 1.0, 1.0, 1.0, 1.0, 1.0, 1.0, 1.0, 1.0, 1.0, 1.0, 1.0, 1.0, 1.0, 1.0, 1.0, 1.0, 1.0, 1.0, 1.0, 1.0, 1.0, 1.0, 1.0, 1.0, 1.0, 1.0, 1.0, 1.0, 1.0, 1.0, 1.0, 1.0, 1.0, 1.0, 1.0, 1.0, 1.0, 1.0, 1.0, 1.0, 1.0, 1.0, 1.0, 1.0, 1.0, 1.0, 1.0, 1.0, 1.0, 1.0, 1.0, 1.0, 1.0, 1.0, 1.0, 1.0, 1.0, 1.0, 1.0, 1.0, 1.0, 1.0, 1.0, 1.0, 1.0, 1.0, 1.0, 1.0, 1.0, 1.0, 1.0, 1.0, 1.0, 1.0, 1.0, 1.0, 1.0, 1.0, 1.0, 1.0, 1.0, 1.0, 1.0, 1.0, 1.0, 1.0, 1.0, 1.0, 1.0, 1.0, 1.0, 1.0, 1.0, 1.0, 1.0, 1.0, 1.0, 1.0, 1.0, 1.0, 1.0, 1.0, 1.0, 1.0, 1.0, 1.0, 1.0, 1.0, 1.0, 1.0, 1.0, 1.0, 1.0, 1.0, 1.0, 1.0, 1.0, 1.0, 1.0, 1.0, 1.0, 1.0, 1.0, 1.0, 1.0, 1.0, 1.0, 1.0, 1.0, 1.0, 1.0, 1.0, 1.0, 1.0, 1.0, 1.0, 1.0, 1.0, 1.0, 1.0, 1.0, 1.0, 1.0, 1.0, 1.0, 1.0, 1.0, 1.0, 1.0, 1.0, 1.0, 1.0, 1.0, 1.0, 1.0, 1.0, 1.0, 1.0, 1.0, 1.0, 1.0, 1.0, 1.0, 1.0, 1.0, 1.0, 1.0, 1.0, 1.0, 1.0, 1.0, 1.0, 1.0, 1.0, 1.0, 1.0, 1.0, 1.0, 1.0, 1.0, 1.0, 1.0, 1.0, 1.0, 1.0, 1.0, 1.0, 1.0, 1.0, 1.0, 1.0, 1.0, 1.0, 1.0, 1.0, 1.0, 1.0, 1.0, 1.0, 1.0, 1.0, 1.0, 1.0, 1.0, 1.0, 1.0, 1.0, 1.0, 1.0, 1.0, 1.0, 1.0, 1.0, 1.0, 1.0, 1.0, 1.0, 1.0, 1.0, 1.0, 1.0, 1.0, 1.0, 1.0, 1.0, 1.0, 1.0, 1.0, 1.0, 1.0, 1.0, 1.0, 1.0, 1.0, 1.0, 1.0, 1.0, 1.0, 1.0, 1.0, 1.0, 1.0, 1.0, 1.0, 1.0, 1.0, 1.0, 1.0, 1.0, 1.0, 1.0, 1.0, 1.0, 1.0, 1.0, 1.0, 1.0, 1.0, 1.0, 1.0, 1.0, 1.0, 1.0, 1.0, 1.0, 1.0, 1.0, 1.0, 1.0, 1.0, 1.0, 1.0, 1.0, 1.0, 1.0, 1.0, 1.0, 1.0, 1.0, 1.0, 1.0, 1.0, 1.0, 1.0, 1.0, 1.0, 1.0, 1.0, 1.0, 1.0, 1.0, 1.0, 1.0, 1.0, 1.0, 1.0, 1.0, 1.0, 1.0, 1.0, 1.0, 1.0, 1.0, 1.0, 1.0, 1.0, 1.0, 1.0, 1.0, 1.0, 1.0, 1.0, 1.0, 1.0, 1.0, 1.0, 1.0, 1.0, 1.0, 1.0, 1.0, 1.0, 1.0, 1.0, 1.0, 1.0, 1.0, 1.0, 1.0, 1.0, 1.0, 1.0, 1.0, 1.0, 1.0, 1.0, 1.0, 1.0, 1.0, 1.0, 1.0, 1.0, 1.0, 1.0, 1.0, 1.0, 1.0, 1.0, 1.0, 1.0, 1.0, 1.0, 1.0, 1.0, 1.0, 1.0, 1.0, 1.0, 1.0, 1.0, 1.0, 1.0, 1.0, 1.0, 1.0, 1.0, 1.0, 1.0, 1.0, 1.0, 1.0, 1.0, 1.0, 1.0, 1.0, 1.0, 1.0, 1.0, 1.0, 1.0, 1.0, 1.0, 1.0, 1.0, 1.0, 1.0, 1.0, 1.0, 1.0, 1.0, 1.0, 1.0, 1.0, 1.0, 1.0, 1.0, 1.0, 1.0, 1.0, 1.0, 1.0, 1.0, 1.0, 1.0, 1.0, 1.0, 1.0, 1.0, 1.0, 1.0, 1.0, 1.0, 1.0, 1.0, 1.0, 1.0, 1.0, 1.0, 1.0, 1.0, 1.0, 1.0, 1.0, 1.0, 1.0, 1.0, 1.0, 1.0, 1.0, 1.0, 1.0, 1.0, 1.0, 1.0, 1.0, 1.0, 1.0, 1.0, 1.0, 1.0, 1.0, 1.0, 1.0, 1.0, 1.0, 1.0, 1.0, 1.0, 1.0, 1.0, 1.0, 1.0, 1.0, 1.0, 1.0, 1.0, 1.0, 1.0, 1.0, 1.0, 1.0, 1.0, 1.0, 1.0, 1.0, 1.0, 1.0, 1.0, 1.0, 1.0, 1.0, 1.0, 1.0, 1.0, 1.0, 1.0, 1.0, 1.0, 1.0, 1.0, 1.0, 1.0, 1.0, 1.0, 1.0, 1.0, 1.0, 1.0, 1.0, 1.0, 1.0, 1.0, 1.0, 1.0, 1.0, 1.0, 1.0, 1.0, 1.0, 1.0, 1.0, 1.0, 1.0, 1.0, 1.0, 1.0, 1.0, 1.0, 1.0, 1.0, 1.0, 1.0, 1.0, 1.0, 1.0, 1.0, 1.0, 1.0, 1.0, 1.0, 1.0, 1.0, 1.0, 1.0, 1.0, 1.0, 1.0, 1.0, 1.0, 1.0, 1.0, 1.0, 1.0, 1.0, 1.0, 1.0, 1.0, 1.0, 1.0, 1.0, 1.0, 1.0, 1.0, 1.0, 1.0, 1.0, 1.0, 1.0, 1.0, 1.0, 1.0, 1.0, 1.0, 1.0, 1.0, 1.0, 1.0, 1.0, 1.0, 1.0, 1.0, 1.0, 1.0, 1.0, 1.0, 1.0, 1.0, 1.0, 1.0, 1.0, 1.0, 1.0, 1.0, 1.0, 1.0, 1.0, 1.0, 1.0, 1.0, 1.0, 1.0, 1.0, 1.0, 1.0, 1.0, 1.0, 1.0, 1.0, 1.0, 1.0, 1.0, 1.0, 1.0, 1.0, 1.0, 1.0, 1.0, 1.0, 1.0, 1.0, 1.0, 1.0, 1.0, 1.0, 1.0, 1.0, 1.0, 1.0, 1.0, 1.0, 1.0, 1.0, 1.0, 1.0, 1.0, 1.0, 1.0, 1.0, 1.0, 1.0, 1.0, 1.0, 1.0, 1.0, 1.0, 1.0, 1.0, 1.0, 1.0, 1.0, 1.0, 1.0, 1.0, 1.0, 1.0, 1.0, 1.0, 1.0, 1.0, 1.0, 1.0, 1.0, 1.0, 1.0, 1.0, 1.0, 1.0, 1.0, 1.0, 1.0, 1.0, 1.0, 1.0, 1.0, 1.0, 1.0, 1.0, 1.0, 1.0, 1.0, 1.0, 1.0, 1.0, 1.0, 1.0, 1.0, 1.0, 1.0, 1.0, 1.0, 1.0, 1.0, 1.0, 1.0, 1.0, 1.0, 1.0, 1.0, 1.0, 1.0, 1.0, 1.0, 1.0, 1.0, 1.0, 1.0, 1.0, 1.0, 1.0, 1.0, 1.0, 1.0, 1.0, 1.0, 1.0, 1.0, 1.0, 1.0, 1.0, 1.0, 1.0, 1.0, 1.0, 1.0, 1.0, 1.0, 1.0, 1.0, 1.0, 1.0, 1.0, 1.0, 1.0, 1.0, 1.0, 1.0, 1.0, 1.0, 1.0, 1.0, 1.0, 1.0, 1.0, 1.0, 1.0, 1.0, 1.0, 1.0, 1.0, 1.0, 1.0, 1.0, 1.0, 1.0, 1.0, 1.0, 1.0, 1.0, 1.0, 1.0, 1.0, 1.0, 1.0, 1.0, 1.0, 1.0, 1.0, 1.0, 1.0, 1.0, 1.0, 1.0, 1.0, 1.0, 1.0, 1.0, 1.0, 1.0, 1.0, 1.0, 1.0, 1.0, 1.0, 1.0, 1.0, 1.0, 1.0, 1.0, 1.0, 1.0, 1.0, 1.0, 1.0, 1.0, 1.0, 1.0, 1.0, 1.0, 1.0, 1.0, 1.0, 1.0, 1.0, 1.0, 1.0, 1.0, 1.0, 1.0, 1.0, 1.0, 1.0, 1.0, 1.0, 1.0, 1.0, 1.0, 1.0, 1.0, 1.0, 1.0, 1.0, 1.0, 1.0, 1.0, 1.0, 1.0, 1.0, 1.0, 1.0, 1.0, 1.0, 1.0, 1.0, 1.0, 1.0, 1.0, 1.0, 1.0, 1.0, 1.0, 1.0, 1.0, 1.0, 1.0, 1.0, 1.0, 1.0, 1.0, 1.0, 1.0, 1.0, 1.0, 1.0, 1.0, 1.0, 1.0, 1.0, 1.0, 1.0, 1.0, 1.0, 1.0, 1.0, 1.0, 1.0, 1.0, 1.0, 1.0, 1.0, 1.0, 1.0, 1.0, 1.0, 1.0, 1.0, 1.0, 1.0, 1.0, 1.0, 1.0, 1.0, 1.0, 1.0, 1.0, 1.0, 1.0, 1.0, 1.0, 1.0, 1.0, 1.0, 1.0, 1.0, 1.0, 1.0, 1.0, 1.0, 1.0, 1.0, 1.0, 1.0, 1.0, 1.0, 1.0, 1.0, 1.0, 1.0, 1.0, 1.0, 1.0, 1.0, 1.0, 1.0, 1.0, 1.0, 1.0, 1.0, 1.0, 1.0, 1.0, 1.0, 1.0, 1.0, 1.0, 1.0, 1.0, 1.0, 1.0, 1.0, 1.0, 1.0, 1.0, 1.0, 1.0, 1.0, 1.0, 1.0, 1.0, 1.0, 1.0, 1.0, 1.0, 1.0, 1.0, 1.0, 1.0, 1.0, 1.0, 1.0, 1.0, 1.0, 1.0, 1.0, 1.0, 1.0, 1.0, 1.0, 1.0, 1.0, 1.0, 1.0, 1.0, 1.0, 1.0, 1.0, 1.0, 1.0, 1.0, 1.0, 1.0, 1.0, 1.0, 1.0, 1.0, 1.0, 1.0, 1.0, 1.0, 1.0, 1.0, 1.0, 1.0, 1.0])
me_concrete_pipe.materials.append(mat_concrete_pipe_tex)
me_concrete_pipe.use_remesh_preserve_volume = False
me_concrete_pipe.use_remesh_preserve_attributes = False
me_concrete_pipe.use_mirror_vertex_groups = False
me_concrete_pipe.update()
me_colmesh0 = bpy.data.meshes.new('ColMesh0')
me_colmesh0.from_pydata([(0.5904, 0.8916, -0.5904), (0.5904, -0.01067, -0.5904), (-0.5904, -0.01067, -0.5904), (-0.5904, 0.8916, -0.5904), (0.5904, 0.8916, 0.5904), (0.5904, -0.01067, 0.5904), (-0.5904, -0.01067, 0.5904), (-0.5904, 0.8916, 0.5904)], [], [(0, 1, 2, 3), (4, 7, 6, 5), (0, 4, 5, 1), (1, 5, 6, 2), (2, 6, 7, 3), (4, 0, 3, 7)])
me_colmesh0.use_remesh_preserve_volume = False
me_colmesh0.use_remesh_preserve_attributes = False
me_colmesh0.use_mirror_vertex_groups = False
me_colmesh0.update()

# ---- objects
ob_concrete_pipe = bpy.data.objects.new('concrete_pipe', me_concrete_pipe)
ob_lamp = bpy.data.objects.new('Lamp', light_spot)
ob_camera = bpy.data.objects.new('Camera', cam_camera)
ob_shape = bpy.data.objects.new('Shape', None)
ob_detail32 = bpy.data.objects.new('Detail32', None)
ob_col0 = bpy.data.objects.new('Col0', None)
ob_colmesh0 = bpy.data.objects.new('ColMesh0', me_colmesh0)

# ---- transforms, parenting, visibility, modifiers, constraints
ob_concrete_pipe.parent = ob_detail32
ob_concrete_pipe.matrix_parent_inverse = Matrix(((2.445, -7.105e-15, -1.192e-07, 1.854), (0.0, 1.846e-07, 2.445, -3.911), (7.451e-09, -2.445, 1.825e-07, 0.09449), (0.0, 0.0, 0.0, 1.0)))
ob_concrete_pipe.location = (0.0, 0.0, 0.0)
ob_concrete_pipe.lock_rotations_4d = False
ob_concrete_pipe.empty_display_type = 'ARROWS'
ob_concrete_pipe.color = (0.0, 0.0, 0.0, 1.0)
ob_concrete_pipe.lineart.crease_threshold = 0.0
ob_lamp.location = (-9.524e-16, -10.0, 7.0)
ob_lamp.rotation_euler = (0.8296, 9.588e-09, -2.436e-09)
ob_lamp.lock_rotations_4d = False
ob_lamp.empty_display_type = 'ARROWS'
ob_lamp.color = (0.0, 0.0, 0.0, 0.0)
ob_lamp.lineart.crease_threshold = 0.0
ob_camera.location = (6.283, -5.0, 5.867)
ob_camera.rotation_euler = (0.9238, -0.02162, 0.9207)
ob_camera.lock_rotations_4d = False
ob_camera.empty_display_type = 'ARROWS'
ob_camera.color = (0.0, 0.0, 0.0, 0.0)
ob_camera.display_type = 'WIRE'
ob_camera.lineart.crease_threshold = 0.0
ob_shape.location = (0.0002385, 0.03865, 2.119)
ob_shape.rotation_euler = (1.571, -0.0, -0.0)
ob_shape.scale = (0.409, 0.409, 0.409)
ob_shape.lock_rotations_4d = False
ob_shape.empty_display_type = 'ARROWS'
ob_shape.empty_image_offset = (0.0, 0.0)
ob_shape.color = (0.0, 0.0, 0.0, 1.0)
ob_shape.lineart.crease_threshold = 0.0
ob_detail32.parent = ob_shape
ob_detail32.matrix_parent_inverse = Matrix(((2.445, 1.735e-18, 2.91e-11, -0.0005831), (0.0, 1.846e-07, 2.445, -5.181), (0.0, -2.445, 1.9e-07, 0.09449), (0.0, 0.0, 0.0, 1.0)))
ob_detail32.location = (-0.7583, 0.03865, 1.6)
ob_detail32.rotation_euler = (1.571, -0.0, -0.0)
ob_detail32.scale = (0.409, 0.409, 0.409)
ob_detail32.lock_rotations_4d = False
ob_detail32.empty_display_type = 'ARROWS'
ob_detail32.empty_image_offset = (0.0, 0.0)
ob_detail32.color = (0.0, 0.0, 0.0, 1.0)
ob_detail32.lineart.crease_threshold = 0.0
ob_col0.parent = ob_shape
ob_col0.matrix_parent_inverse = Matrix(((2.445, 1.735e-18, 2.91e-11, -0.0005831), (0.0, 1.846e-07, 2.445, -5.181), (0.0, -2.445, 1.9e-07, 0.09449), (0.0, 0.0, 0.0, 1.0)))
ob_col0.location = (0.7258, 0.03865, 1.6)
ob_col0.rotation_euler = (1.571, -0.0, -0.0)
ob_col0.scale = (0.409, 0.409, 0.409)
ob_col0.lock_rotations_4d = False
ob_col0.empty_display_type = 'ARROWS'
ob_col0.empty_image_offset = (0.0, 0.0)
ob_col0.color = (0.0, 0.0, 0.0, 1.0)
ob_col0.lineart.crease_threshold = 0.0
ob_colmesh0.parent = ob_col0
ob_colmesh0.matrix_parent_inverse = Matrix(((2.445, 7.105e-15, 0.0, -1.775), (0.0, 1.846e-07, 2.445, -3.911), (0.0, -2.445, 1.825e-07, 0.09449), (0.0, 0.0, 0.0, 1.0)))
ob_colmesh0.location = (0.0, 0.0, 0.0)
ob_colmesh0.rotation_euler = (1.571, -0.0, -0.0)
ob_colmesh0.lock_rotations_4d = False
ob_colmesh0.empty_display_type = 'ARROWS'
ob_colmesh0.color = (0.0, 0.0, 0.0, 1.0)
ob_colmesh0.lineart.crease_threshold = 0.0

# ---- collection membership
col_collection_1.objects.link(ob_concrete_pipe)
col_collection_1.objects.link(ob_lamp)
col_collection_1.objects.link(ob_camera)
col_collection_3.objects.link(ob_shape)
col_collection_3.objects.link(ob_detail32)
col_collection_3.objects.link(ob_col0)
col_collection_3.objects.link(ob_colmesh0)

# ---- scene / render settings (as saved in the file)
scene.camera = ob_camera
scene.frame_start = 1; scene.frame_end = 250; scene.frame_set(1)
scene.render.engine = 'BLENDER_EEVEE_NEXT'
scene.render.image_settings.file_format = 'JPEG'
scene.render.image_settings.color_mode = 'RGB'
scene.render.image_settings.compression = 90
scene.render.resolution_x = 640
scene.render.resolution_y = 480
scene.render.resolution_percentage = 50
scene.render.pixel_aspect_x = 100.0
scene.render.pixel_aspect_y = 100.0
scene.render.fps = 25
scene.render.dither_intensity = 0.0
scene.render.use_compositing = False
scene.render.use_sequencer = False
scene.render.bake_bias = 0.0
scene.render.bake_samples = 0
scene.render.use_stamp_time = False
scene.render.use_stamp_date = False
scene.render.use_stamp_frame = False
scene.render.use_stamp_camera = False
scene.render.use_stamp_scene = False
scene.render.use_stamp_filename = False
scene.render.use_stamp_render_time = False
scene.render.stamp_font_size = 0
scene.cycles.use_denoising = False
scene.cycles.samples = 10
scene.cycles.sampling_pattern = 'TABULATED_SOBOL'
scene.cycles.light_sampling_threshold = 0.0
scene.cycles.use_adaptive_sampling = False
scene.cycles.use_light_tree = False
scene.cycles.blur_glossy = 0.0
scene.cycles.volume_bounces = 1
scene.cycles.pixel_filter_type = 'GAUSSIAN'
scene.cycles.sample_clamp_indirect = 0.0
scene.view_settings.view_transform = 'Raw'
bpy.context.view_layer.update()
